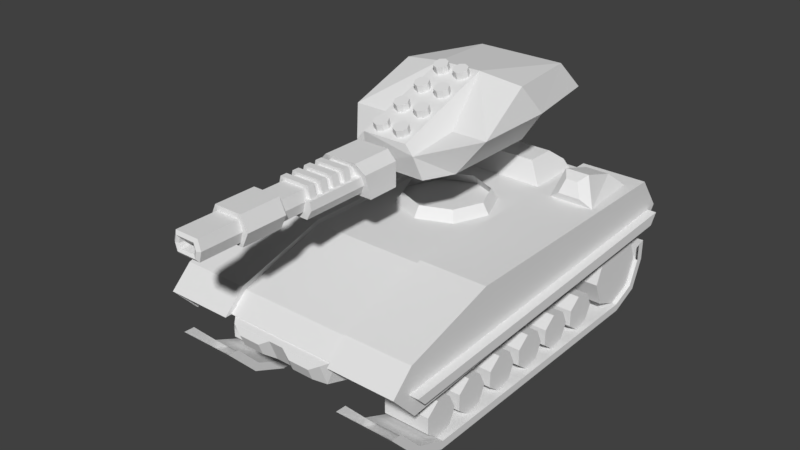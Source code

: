 # Source: tank_scifi.blend  (saved by Blender 2.79.0; exported with 4.5.12 LTS)
import bpy
from mathutils import Matrix  # noqa: F401  (used for matrix-valued properties, if any)

bpy.ops.wm.read_factory_settings(use_empty=True)
scene = bpy.context.scene
scene.name = 'Scene'

# ---- collections
col_collection_1 = bpy.data.collections.new('Collection 1'); scene.collection.children.link(col_collection_1)

# ---- materials (node trees are filled in below, after node groups)
mat_material = bpy.data.materials.new('Material')
mat_material.alpha_threshold = 0.0
mat_material.use_transparent_shadow = False
mat_material.roughness = 0.5

# ---- material node trees

# ---- world
world_world = bpy.data.worlds.new('World'); scene.world = world_world
world_world.color = (0.05088, 0.05088, 0.05088)
world_world.use_sun_shadow = False
world_world.sun_shadow_jitter_overblur = 0.0
world_world.cycles.sampling_method = 'MANUAL'

# ---- meshes
me_cube_003 = bpy.data.meshes.new('Cube.003')
me_cube_003.from_pydata([(-0.8231, -5.849, 1.337), (0.8231, -5.849, 1.337), (-0.8231, -4.045, 0.0), (-0.8231, -4.879, 0.6124), (0.8231, -4.879, 0.6124), (0.8231, -4.045, 0.0), (-0.8231, 5.234, 1.781), (0.8231, 5.234, 1.781), (-0.8231, 5.01, 1.234), (-0.8231, 4.045, 0.0), (-0.8231, 4.714, 0.5204), (0.8231, 4.045, 0.0), (0.8231, 5.01, 1.234), (0.8231, 4.714, 0.5204), (0.8231, -5.533, 1.325), (-0.8231, -5.533, 1.325), (-0.8231, -5.013, 0.4257), (0.8231, -5.013, 0.4257), (-0.8231, -3.998, 0.2247), (0.8231, -3.998, 0.2247), (-0.8231, 5.01, 1.706), (0.8231, 5.01, 1.706), (0.8231, 4.886, 0.3484), (-0.8231, 4.886, 0.3484), (0.8231, 4.0, 0.2247), (-0.8231, 4.0, 0.2247), (0.8231, 5.234, 1.19), (-0.8231, 5.234, 1.19), (-0.7049, 4.983, 1.254), (0.7049, 4.983, 1.254), (-0.7049, 4.688, 0.5418), (0.7049, 4.688, 0.5418), (-0.7049, 3.976, 0.2469), (0.7049, 3.976, 0.2469), (-0.7049, 3.265, 0.5418), (0.7049, 3.265, 0.5418), (-0.7049, 2.97, 1.254), (0.7049, 2.97, 1.254), (-0.7049, 3.265, 1.966), (0.7049, 3.265, 1.966), (-0.7049, 3.976, 2.26), (0.7049, 3.976, 2.26), (-0.7049, 4.688, 1.966), (0.7049, 4.688, 1.966), (0.652, 2.136, 1.261), (-0.652, 2.136, 1.261), (0.652, 1.776, 0.9741), (-0.652, 1.776, 0.9741), (0.652, 1.776, 0.514), (-0.652, 1.776, 0.514), (0.652, 2.136, 0.2272), (-0.652, 2.136, 0.2272), (0.652, 2.584, 0.3296), (-0.652, 2.584, 0.3296), (0.652, 2.784, 0.7441), (-0.652, 2.784, 0.7441), (-0.652, 2.584, 1.159), (0.652, 2.584, 1.159), (0.652, 0.9108, 1.261), (-0.652, 0.9108, 1.261), (0.652, 0.5511, 0.9741), (-0.652, 0.5511, 0.9741), (0.652, 0.5511, 0.514), (-0.652, 0.5511, 0.514), (0.652, 0.9108, 0.2272), (-0.652, 0.9108, 0.2272), (0.652, 1.359, 0.3296), (-0.652, 1.359, 0.3296), (0.652, 1.559, 0.7441), (-0.652, 1.559, 0.7441), (-0.652, 1.359, 1.159), (0.652, 1.359, 1.159), (0.652, -0.3001, 1.261), (-0.652, -0.3001, 1.261), (0.652, -0.6598, 0.9741), (-0.652, -0.6598, 0.9741), (0.652, -0.6598, 0.514), (-0.652, -0.6598, 0.514), (0.652, -0.3001, 0.2272), (-0.652, -0.3001, 0.2272), (0.652, 0.1485, 0.3296), (-0.652, 0.1485, 0.3296), (0.652, 0.3481, 0.7441), (-0.652, 0.3481, 0.7441), (-0.652, 0.1485, 1.159), (0.652, 0.1485, 1.159), (0.652, -1.539, 1.261), (-0.652, -1.539, 1.261), (0.652, -1.898, 0.9741), (-0.652, -1.898, 0.9741), (0.652, -1.898, 0.514), (-0.652, -1.898, 0.514), (0.652, -1.539, 0.2272), (-0.652, -1.539, 0.2272), (0.652, -1.09, 0.3296), (-0.652, -1.09, 0.3296), (0.652, -0.8906, 0.7441), (-0.652, -0.8906, 0.7441), (-0.652, -1.09, 1.159), (0.652, -1.09, 1.159), (0.652, -2.791, 1.261), (-0.652, -2.791, 1.261), (0.652, -3.151, 0.9741), (-0.652, -3.151, 0.9741), (0.652, -3.151, 0.514), (-0.652, -3.151, 0.514), (0.652, -2.791, 0.2272), (-0.652, -2.791, 0.2272), (0.652, -2.343, 0.3296), (-0.652, -2.343, 0.3296), (0.652, -2.143, 0.7441), (-0.652, -2.143, 0.7441), (-0.652, -2.343, 1.159), (0.652, -2.343, 1.159), (0.652, -3.988, 1.275), (-0.652, -3.988, 1.275), (0.652, -4.348, 0.988), (-0.652, -4.348, 0.988), (0.652, -4.348, 0.528), (-0.652, -4.348, 0.528), (0.652, -3.988, 0.2411), (-0.652, -3.988, 0.2411), (0.652, -3.54, 0.3435), (-0.652, -3.54, 0.3435), (0.652, -3.34, 0.758), (-0.652, -3.34, 0.758), (-0.652, -3.54, 1.172), (0.652, -3.54, 1.172)], [], [(1, 0, 16, 17), (2, 5, 17, 16), (24, 25, 18, 19), (6, 7, 26, 27), (11, 9, 23, 22), (22, 23, 27, 26), (3, 18, 2, 16), (19, 4, 17, 5), (4, 14, 1, 17), (15, 3, 16, 0), (8, 10, 13, 12), (25, 24, 13, 10), (4, 19, 18, 3), (13, 24, 11, 22), (25, 10, 23, 9), (12, 13, 22, 26), (10, 8, 27, 23), (18, 25, 9, 2), (24, 19, 5, 11), (8, 20, 6, 27), (21, 12, 26, 7), (28, 29, 31, 30), (30, 31, 33, 32), (32, 33, 35, 34), (34, 35, 37, 36), (36, 37, 39, 38), (38, 39, 41, 40), (40, 41, 43, 42), (42, 43, 29, 28), (39, 37, 35, 33, 31, 29, 43, 41), (51, 50, 48, 49), (53, 52, 50, 51), (55, 54, 52, 53), (49, 48, 46, 47), (47, 46, 44, 45), (51, 49, 47, 45, 56, 55, 53), (45, 44, 57, 56), (56, 57, 54, 55), (48, 50, 52, 54, 57, 44, 46), (32, 34, 36, 38, 40, 42, 28, 30), (65, 64, 62, 63), (67, 66, 64, 65), (69, 68, 66, 67), (63, 62, 60, 61), (61, 60, 58, 59), (65, 63, 61, 59, 70, 69, 67), (59, 58, 71, 70), (70, 71, 68, 69), (62, 64, 66, 68, 71, 58, 60), (79, 78, 76, 77), (81, 80, 78, 79), (83, 82, 80, 81), (77, 76, 74, 75), (75, 74, 72, 73), (79, 77, 75, 73, 84, 83, 81), (73, 72, 85, 84), (84, 85, 82, 83), (76, 78, 80, 82, 85, 72, 74), (93, 92, 90, 91), (95, 94, 92, 93), (97, 96, 94, 95), (91, 90, 88, 89), (89, 88, 86, 87), (93, 91, 89, 87, 98, 97, 95), (87, 86, 99, 98), (98, 99, 96, 97), (90, 92, 94, 96, 99, 86, 88), (107, 106, 104, 105), (109, 108, 106, 107), (111, 110, 108, 109), (105, 104, 102, 103), (103, 102, 100, 101), (107, 105, 103, 101, 112, 111, 109), (101, 100, 113, 112), (112, 113, 110, 111), (104, 106, 108, 110, 113, 100, 102), (121, 120, 118, 119), (123, 122, 120, 121), (125, 124, 122, 123), (119, 118, 116, 117), (117, 116, 114, 115), (121, 119, 117, 115, 126, 125, 123), (115, 114, 127, 126), (126, 127, 124, 125), (118, 120, 122, 124, 127, 114, 116), (2, 9, 11, 5)])
_uv = me_cube_003.uv_layers.new(name='UVMap')
_uv.uv.foreach_set('vector', [0.1489, 0.206, 0.008595, 0.206, 0.008595, 0.1007, 0.1489, 0.1007, 0.008595, 0.01051, 0.1489, 0.01051, 0.1489, 0.1007, 0.008595, 0.1007, 0.6457, 0.476, 0.6457, 0.5661, 0.2079, 0.5661, 0.2079, 0.476, 0.01136, 0.2379, 0.1517, 0.2379, 0.1517, 0.2883, 0.01136, 0.2883, 0.1517, 0.4436, 0.01136, 0.4436, 0.01136, 0.366, 0.1517, 0.366, 0.1517, 0.366, 0.01136, 0.366, 0.01136, 0.2883, 0.1517, 0.2883, 0.7928, 0.3734, 0.7928, 0.4287, 0.7805, 0.4287, 0.7805, 0.3734, 0.7928, 0.4287, 0.7928, 0.3734, 0.7805, 0.3734, 0.7805, 0.4287, 0.7928, 0.3734, 0.7928, 0.3131, 0.7805, 0.3131, 0.7805, 0.3734, 0.7928, 0.3131, 0.7928, 0.3734, 0.7805, 0.3734, 0.7805, 0.3131, 0.7302, 0.5661, 0.6879, 0.5661, 0.6879, 0.476, 0.7302, 0.476, 0.6457, 0.5661, 0.6457, 0.476, 0.6879, 0.476, 0.6879, 0.5661, 0.1552, 0.476, 0.2079, 0.476, 0.2079, 0.5661, 0.1552, 0.5661, 0.7928, 0.9149, 0.7928, 0.8688, 0.7805, 0.8688, 0.7805, 0.9149, 0.7928, 0.8688, 0.7928, 0.9149, 0.7805, 0.9149, 0.7805, 0.8688, 0.7928, 0.9609, 0.7928, 0.9149, 0.7805, 0.9149, 0.7805, 0.9609, 0.7928, 0.9149, 0.7928, 0.9609, 0.7805, 0.9609, 0.7805, 0.9149, 0.7928, 0.4287, 0.7928, 0.8688, 0.7805, 0.8688, 0.7805, 0.4287, 0.7928, 0.8688, 0.7928, 0.4287, 0.7805, 0.4287, 0.7805, 0.8688, 0.7928, 0.9609, 0.7928, 0.99, 0.7805, 0.99, 0.7805, 0.9609, 0.7928, 0.99, 0.7928, 0.9609, 0.7805, 0.9609, 0.7805, 0.99, 0.8787, 0.737, 0.8015, 0.737, 0.8015, 0.6948, 0.8787, 0.6948, 0.8787, 0.6948, 0.8015, 0.6948, 0.8015, 0.6526, 0.8787, 0.6526, 0.8787, 0.99, 0.8015, 0.99, 0.8015, 0.9478, 0.8787, 0.9478, 0.8787, 0.9478, 0.8015, 0.9478, 0.8015, 0.9057, 0.8787, 0.9057, 0.8787, 0.9057, 0.8015, 0.9057, 0.8015, 0.8635, 0.8787, 0.8635, 0.8787, 0.8635, 0.8015, 0.8635, 0.8015, 0.8213, 0.8787, 0.8213, 0.8787, 0.8213, 0.8015, 0.8213, 0.8015, 0.7791, 0.8787, 0.7791, 0.8787, 0.7791, 0.8015, 0.7791, 0.8015, 0.737, 0.8787, 0.737, 0.9602, 0.99, 0.918, 0.99, 0.8882, 0.9602, 0.8882, 0.918, 0.918, 0.8882, 0.9602, 0.8882, 0.99, 0.918, 0.99, 0.9602, 0.6856, 0.1868, 0.6142, 0.1868, 0.6142, 0.1616, 0.6856, 0.1616, 0.6856, 0.03567, 0.6142, 0.03567, 0.6142, 0.01049, 0.6856, 0.01049, 0.6856, 0.06085, 0.6142, 0.06085, 0.6142, 0.03567, 0.6856, 0.03567, 0.6856, 0.1616, 0.6142, 0.1616, 0.6142, 0.1364, 0.6856, 0.1364, 0.6856, 0.1364, 0.6142, 0.1364, 0.6142, 0.1112, 0.6856, 0.1112, 0.9237, 0.8234, 0.9433, 0.8391, 0.9433, 0.8642, 0.9237, 0.8799, 0.8991, 0.8743, 0.8882, 0.8516, 0.8991, 0.829, 0.6856, 0.1112, 0.6142, 0.1112, 0.6142, 0.08603, 0.6856, 0.08603, 0.6856, 0.08603, 0.6142, 0.08603, 0.6142, 0.06085, 0.6856, 0.06085, 0.9433, 0.8391, 0.9237, 0.8234, 0.8991, 0.829, 0.8882, 0.8516, 0.8991, 0.8743, 0.9237, 0.8799, 0.9433, 0.8642, 0.8882, 0.918, 0.8882, 0.9602, 0.918, 0.99, 0.9602, 0.99, 0.99, 0.9602, 0.99, 0.918, 0.9602, 0.8882, 0.918, 0.8882, 0.6856, 0.1868, 0.6142, 0.1868, 0.6142, 0.1616, 0.6856, 0.1616, 0.6856, 0.03567, 0.6142, 0.03567, 0.6142, 0.01049, 0.6856, 0.01049, 0.6856, 0.06085, 0.6142, 0.06085, 0.6142, 0.03567, 0.6856, 0.03567, 0.6856, 0.1616, 0.6142, 0.1616, 0.6142, 0.1364, 0.6856, 0.1364, 0.6856, 0.1364, 0.6142, 0.1364, 0.6142, 0.1112, 0.6856, 0.1112, 0.9237, 0.8234, 0.9433, 0.8391, 0.9433, 0.8642, 0.9237, 0.8799, 0.8991, 0.8743, 0.8882, 0.8516, 0.8991, 0.829, 0.6856, 0.1112, 0.6142, 0.1112, 0.6142, 0.08603, 0.6856, 0.08603, 0.6856, 0.08603, 0.6142, 0.08603, 0.6142, 0.06085, 0.6856, 0.06085, 0.9433, 0.8391, 0.9237, 0.8234, 0.8991, 0.829, 0.8882, 0.8516, 0.8991, 0.8743, 0.9237, 0.8799, 0.9433, 0.8642, 0.6856, 0.1868, 0.6142, 0.1868, 0.6142, 0.1616, 0.6856, 0.1616, 0.6856, 0.03567, 0.6142, 0.03567, 0.6142, 0.01049, 0.6856, 0.01049, 0.6856, 0.06085, 0.6142, 0.06085, 0.6142, 0.03567, 0.6856, 0.03567, 0.6856, 0.1616, 0.6142, 0.1616, 0.6142, 0.1364, 0.6856, 0.1364, 0.6856, 0.1364, 0.6142, 0.1364, 0.6142, 0.1112, 0.6856, 0.1112, 0.9237, 0.8234, 0.9433, 0.8391, 0.9433, 0.8642, 0.9237, 0.8799, 0.8991, 0.8743, 0.8882, 0.8516, 0.8991, 0.829, 0.6856, 0.1112, 0.6142, 0.1112, 0.6142, 0.08603, 0.6856, 0.08603, 0.6856, 0.08603, 0.6142, 0.08603, 0.6142, 0.06085, 0.6856, 0.06085, 0.9433, 0.8391, 0.9237, 0.8234, 0.8991, 0.829, 0.8882, 0.8516, 0.8991, 0.8743, 0.9237, 0.8799, 0.9433, 0.8642, 0.6856, 0.1868, 0.6142, 0.1868, 0.6142, 0.1616, 0.6856, 0.1616, 0.6856, 0.03567, 0.6142, 0.03567, 0.6142, 0.01049, 0.6856, 0.01049, 0.6856, 0.06085, 0.6142, 0.06085, 0.6142, 0.03567, 0.6856, 0.03567, 0.6856, 0.1616, 0.6142, 0.1616, 0.6142, 0.1364, 0.6856, 0.1364, 0.6856, 0.1364, 0.6142, 0.1364, 0.6142, 0.1112, 0.6856, 0.1112, 0.9237, 0.8234, 0.9433, 0.8391, 0.9433, 0.8642, 0.9237, 0.8799, 0.8991, 0.8743, 0.8882, 0.8516, 0.8991, 0.829, 0.6856, 0.1112, 0.6142, 0.1112, 0.6142, 0.08603, 0.6856, 0.08603, 0.6856, 0.08603, 0.6142, 0.08603, 0.6142, 0.06085, 0.6856, 0.06085, 0.9433, 0.8391, 0.9237, 0.8234, 0.8991, 0.829, 0.8882, 0.8516, 0.8991, 0.8743, 0.9237, 0.8799, 0.9433, 0.8642, 0.6856, 0.1868, 0.6142, 0.1868, 0.6142, 0.1616, 0.6856, 0.1616, 0.6856, 0.03567, 0.6142, 0.03567, 0.6142, 0.01049, 0.6856, 0.01049, 0.6856, 0.06085, 0.6142, 0.06085, 0.6142, 0.03567, 0.6856, 0.03567, 0.6856, 0.1616, 0.6142, 0.1616, 0.6142, 0.1364, 0.6856, 0.1364, 0.6856, 0.1364, 0.6142, 0.1364, 0.6142, 0.1112, 0.6856, 0.1112, 0.9237, 0.8234, 0.9433, 0.8391, 0.9433, 0.8642, 0.9237, 0.8799, 0.8991, 0.8743, 0.8882, 0.8516, 0.8991, 0.829, 0.6856, 0.1112, 0.6142, 0.1112, 0.6142, 0.08603, 0.6856, 0.08603, 0.6856, 0.08603, 0.6142, 0.08603, 0.6142, 0.06085, 0.6856, 0.06085, 0.9433, 0.8391, 0.9237, 0.8234, 0.8991, 0.829, 0.8882, 0.8516, 0.8991, 0.8743, 0.9237, 0.8799, 0.9433, 0.8642, 0.6856, 0.1868, 0.6142, 0.1868, 0.6142, 0.1616, 0.6856, 0.1616, 0.6856, 0.03567, 0.6142, 0.03567, 0.6142, 0.01049, 0.6856, 0.01049, 0.6856, 0.06085, 0.6142, 0.06085, 0.6142, 0.03567, 0.6856, 0.03567, 0.6856, 0.1616, 0.6142, 0.1616, 0.6142, 0.1364, 0.6856, 0.1364, 0.6856, 0.1364, 0.6142, 0.1364, 0.6142, 0.1112, 0.6856, 0.1112, 0.9237, 0.8234, 0.9433, 0.8391, 0.9433, 0.8642, 0.9237, 0.8799, 0.8991, 0.8743, 0.8882, 0.8516, 0.8991, 0.829, 0.6856, 0.1112, 0.6142, 0.1112, 0.6142, 0.08603, 0.6856, 0.08603, 0.6856, 0.08603, 0.6142, 0.08603, 0.6142, 0.06085, 0.6856, 0.06085, 0.9433, 0.8391, 0.9237, 0.8234, 0.8991, 0.829, 0.8882, 0.8516, 0.8991, 0.8743, 0.9237, 0.8799, 0.9433, 0.8642, 0.01248, 0.1908, 0.01244, 0.0252, 0.1455, 0.02492, 0.1456, 0.1907])
me_cube_003.materials.append(mat_material)
me_cube_003.use_remesh_preserve_volume = False
me_cube_003.use_remesh_preserve_attributes = False
me_cube_003.use_mirror_vertex_groups = False
me_cube_003.update()
me_cube_002 = bpy.data.meshes.new('Cube.002')
me_cube_002.from_pydata([(-3.433, -5.849, 1.224), (-1.786, -5.849, 1.224), (-3.433, -4.045, -0.1123), (-3.433, -4.88, 0.5001), (-1.786, -4.88, 0.5001), (-1.786, -4.045, -0.1123), (-3.433, 5.234, 1.669), (-1.786, 5.234, 1.669), (-3.433, 5.009, 1.122), (-3.433, 4.044, -0.1123), (-3.433, 4.713, 0.4081), (-1.786, 4.044, -0.1123), (-1.786, 5.009, 1.122), (-1.786, 4.713, 0.4081), (-1.786, -5.534, 1.212), (-3.433, -5.534, 1.212), (-3.433, -5.014, 0.3134), (-1.786, -5.014, 0.3134), (-3.433, -3.998, 0.1123), (-1.786, -3.998, 0.1123), (-3.433, 5.009, 1.594), (-1.786, 5.009, 1.594), (-1.786, 4.885, 0.2361), (-3.433, 4.885, 0.2361), (-1.786, 3.999, 0.1123), (-3.433, 3.999, 0.1123), (-1.786, 5.234, 1.077), (-3.433, 5.234, 1.077), (-3.314, 4.983, 1.141), (-1.905, 4.983, 1.141), (-3.314, 4.688, 0.4294), (-1.905, 4.688, 0.4294), (-3.314, 3.976, 0.1346), (-1.905, 3.976, 0.1346), (-3.314, 3.264, 0.4294), (-1.905, 3.264, 0.4294), (-3.314, 2.969, 1.141), (-1.905, 2.969, 1.141), (-3.314, 3.264, 1.853), (-1.905, 3.264, 1.853), (-3.314, 3.976, 2.148), (-1.905, 3.976, 2.148), (-3.314, 4.688, 1.853), (-1.905, 4.688, 1.853), (-1.958, 2.135, 1.149), (-3.262, 2.135, 1.149), (-1.958, 1.775, 0.8618), (-3.262, 1.775, 0.8618), (-1.958, 1.775, 0.4017), (-3.262, 1.775, 0.4017), (-1.958, 2.135, 0.1149), (-3.262, 2.135, 0.1149), (-1.958, 2.583, 0.2172), (-3.262, 2.583, 0.2172), (-1.958, 2.783, 0.6317), (-3.262, 2.783, 0.6317), (-3.262, 2.583, 1.046), (-1.958, 2.583, 1.046), (-1.958, 0.9101, 1.149), (-3.262, 0.9101, 1.149), (-1.958, 0.5505, 0.8618), (-3.262, 0.5505, 0.8618), (-1.958, 0.5505, 0.4017), (-3.262, 0.5505, 0.4017), (-1.958, 0.9101, 0.1149), (-3.262, 0.9101, 0.1149), (-1.958, 1.359, 0.2172), (-3.262, 1.359, 0.2172), (-1.958, 1.558, 0.6317), (-3.262, 1.558, 0.6317), (-3.262, 1.359, 1.046), (-1.958, 1.359, 1.046), (-1.958, -0.3007, 1.149), (-3.262, -0.3007, 1.149), (-1.958, -0.6604, 0.8618), (-3.262, -0.6604, 0.8618), (-1.958, -0.6604, 0.4017), (-3.262, -0.6604, 0.4017), (-1.958, -0.3007, 0.1149), (-3.262, -0.3007, 0.1149), (-1.958, 0.1478, 0.2172), (-3.262, 0.1478, 0.2172), (-1.958, 0.3474, 0.6317), (-3.262, 0.3474, 0.6317), (-3.262, 0.1478, 1.046), (-1.958, 0.1478, 1.046), (-1.958, -1.539, 1.149), (-3.262, -1.539, 1.149), (-1.958, -1.899, 0.8618), (-3.262, -1.899, 0.8618), (-1.958, -1.899, 0.4017), (-3.262, -1.899, 0.4017), (-1.958, -1.539, 0.1149), (-3.262, -1.539, 0.1149), (-1.958, -1.091, 0.2172), (-3.262, -1.091, 0.2172), (-1.958, -0.8912, 0.6317), (-3.262, -0.8912, 0.6317), (-3.262, -1.091, 1.046), (-1.958, -1.091, 1.046), (-1.958, -2.792, 1.149), (-3.262, -2.792, 1.149), (-1.958, -3.152, 0.8618), (-3.262, -3.152, 0.8618), (-1.958, -3.152, 0.4017), (-3.262, -3.152, 0.4017), (-1.958, -2.792, 0.1149), (-3.262, -2.792, 0.1149), (-1.958, -2.343, 0.2172), (-3.262, -2.343, 0.2172), (-1.958, -2.144, 0.6317), (-3.262, -2.144, 0.6317), (-3.262, -2.343, 1.046), (-1.958, -2.343, 1.046), (-1.958, -3.989, 1.163), (-3.262, -3.989, 1.163), (-1.958, -4.349, 0.8757), (-3.262, -4.349, 0.8757), (-1.958, -4.349, 0.4156), (-3.262, -4.349, 0.4156), (-1.958, -3.989, 0.1288), (-3.262, -3.989, 0.1288), (-1.958, -3.54, 0.2311), (-3.262, -3.54, 0.2311), (-1.958, -3.341, 0.6457), (-3.262, -3.341, 0.6457), (-3.262, -3.54, 1.06), (-1.958, -3.54, 1.06)], [], [(1, 0, 16, 17), (2, 5, 17, 16), (24, 25, 18, 19), (6, 7, 26, 27), (11, 9, 23, 22), (22, 23, 27, 26), (3, 18, 2, 16), (19, 4, 17, 5), (4, 14, 1, 17), (15, 3, 16, 0), (8, 10, 13, 12), (25, 24, 13, 10), (4, 19, 18, 3), (13, 24, 11, 22), (25, 10, 23, 9), (12, 13, 22, 26), (10, 8, 27, 23), (18, 25, 9, 2), (24, 19, 5, 11), (8, 20, 6, 27), (21, 12, 26, 7), (28, 29, 31, 30), (30, 31, 33, 32), (32, 33, 35, 34), (34, 35, 37, 36), (36, 37, 39, 38), (38, 39, 41, 40), (40, 41, 43, 42), (42, 43, 29, 28), (39, 37, 35, 33, 31, 29, 43, 41), (51, 50, 48, 49), (53, 52, 50, 51), (55, 54, 52, 53), (49, 48, 46, 47), (47, 46, 44, 45), (51, 49, 47, 45, 56, 55, 53), (45, 44, 57, 56), (56, 57, 54, 55), (48, 50, 52, 54, 57, 44, 46), (32, 34, 36, 38, 40, 42, 28, 30), (65, 64, 62, 63), (67, 66, 64, 65), (69, 68, 66, 67), (63, 62, 60, 61), (61, 60, 58, 59), (65, 63, 61, 59, 70, 69, 67), (59, 58, 71, 70), (70, 71, 68, 69), (62, 64, 66, 68, 71, 58, 60), (79, 78, 76, 77), (81, 80, 78, 79), (83, 82, 80, 81), (77, 76, 74, 75), (75, 74, 72, 73), (79, 77, 75, 73, 84, 83, 81), (73, 72, 85, 84), (84, 85, 82, 83), (76, 78, 80, 82, 85, 72, 74), (93, 92, 90, 91), (95, 94, 92, 93), (97, 96, 94, 95), (91, 90, 88, 89), (89, 88, 86, 87), (93, 91, 89, 87, 98, 97, 95), (87, 86, 99, 98), (98, 99, 96, 97), (90, 92, 94, 96, 99, 86, 88), (107, 106, 104, 105), (109, 108, 106, 107), (111, 110, 108, 109), (105, 104, 102, 103), (103, 102, 100, 101), (107, 105, 103, 101, 112, 111, 109), (101, 100, 113, 112), (112, 113, 110, 111), (104, 106, 108, 110, 113, 100, 102), (121, 120, 118, 119), (123, 122, 120, 121), (125, 124, 122, 123), (119, 118, 116, 117), (117, 116, 114, 115), (121, 119, 117, 115, 126, 125, 123), (115, 114, 127, 126), (126, 127, 124, 125), (118, 120, 122, 124, 127, 114, 116)])
_uv = me_cube_002.uv_layers.new(name='UVMap')
_uv.uv.foreach_set('vector', [0.1489, 0.206, 0.008595, 0.206, 0.008595, 0.1007, 0.1489, 0.1007, 0.008595, 0.01051, 0.1489, 0.01051, 0.1489, 0.1007, 0.008595, 0.1007, 0.6457, 0.476, 0.6457, 0.5661, 0.2079, 0.5661, 0.2079, 0.476, 0.01136, 0.2379, 0.1517, 0.2379, 0.1517, 0.2883, 0.01136, 0.2883, 0.1517, 0.4436, 0.01136, 0.4436, 0.01136, 0.366, 0.1517, 0.366, 0.1517, 0.366, 0.01136, 0.366, 0.01136, 0.2883, 0.1517, 0.2883, 0.7928, 0.3734, 0.7928, 0.4287, 0.7805, 0.4287, 0.7805, 0.3734, 0.7928, 0.4287, 0.7928, 0.3734, 0.7805, 0.3734, 0.7805, 0.4287, 0.7928, 0.3734, 0.7928, 0.3131, 0.7805, 0.3131, 0.7805, 0.3734, 0.7928, 0.3131, 0.7928, 0.3734, 0.7805, 0.3734, 0.7805, 0.3131, 0.7302, 0.5661, 0.6879, 0.5661, 0.6879, 0.476, 0.7302, 0.476, 0.6457, 0.5661, 0.6457, 0.476, 0.6879, 0.476, 0.6879, 0.5661, 0.1552, 0.476, 0.2079, 0.476, 0.2079, 0.5661, 0.1552, 0.5661, 0.7928, 0.9149, 0.7928, 0.8688, 0.7805, 0.8688, 0.7805, 0.9149, 0.7928, 0.8688, 0.7928, 0.9149, 0.7805, 0.9149, 0.7805, 0.8688, 0.7928, 0.9609, 0.7928, 0.9149, 0.7805, 0.9149, 0.7805, 0.9609, 0.7928, 0.9149, 0.7928, 0.9609, 0.7805, 0.9609, 0.7805, 0.9149, 0.7928, 0.4287, 0.7928, 0.8688, 0.7805, 0.8688, 0.7805, 0.4287, 0.7928, 0.8688, 0.7928, 0.4287, 0.7805, 0.4287, 0.7805, 0.8688, 0.7928, 0.9609, 0.7928, 0.99, 0.7805, 0.99, 0.7805, 0.9609, 0.7928, 0.99, 0.7928, 0.9609, 0.7805, 0.9609, 0.7805, 0.99, 0.8787, 0.737, 0.8015, 0.737, 0.8015, 0.6948, 0.8787, 0.6948, 0.8787, 0.6948, 0.8015, 0.6948, 0.8015, 0.6526, 0.8787, 0.6526, 0.8787, 0.99, 0.8015, 0.99, 0.8015, 0.9478, 0.8787, 0.9478, 0.8787, 0.9478, 0.8015, 0.9478, 0.8015, 0.9057, 0.8787, 0.9057, 0.8787, 0.9057, 0.8015, 0.9057, 0.8015, 0.8635, 0.8787, 0.8635, 0.8787, 0.8635, 0.8015, 0.8635, 0.8015, 0.8213, 0.8787, 0.8213, 0.8787, 0.8213, 0.8015, 0.8213, 0.8015, 0.7791, 0.8787, 0.7791, 0.8787, 0.7791, 0.8015, 0.7791, 0.8015, 0.737, 0.8787, 0.737, 0.9602, 0.99, 0.918, 0.99, 0.8882, 0.9602, 0.8882, 0.918, 0.918, 0.8882, 0.9602, 0.8882, 0.99, 0.918, 0.99, 0.9602, 0.6856, 0.1868, 0.6142, 0.1868, 0.6142, 0.1616, 0.6856, 0.1616, 0.6856, 0.03567, 0.6142, 0.03567, 0.6142, 0.01049, 0.6856, 0.01049, 0.6856, 0.06085, 0.6142, 0.06085, 0.6142, 0.03567, 0.6856, 0.03567, 0.6856, 0.1616, 0.6142, 0.1616, 0.6142, 0.1364, 0.6856, 0.1364, 0.6856, 0.1364, 0.6142, 0.1364, 0.6142, 0.1112, 0.6856, 0.1112, 0.9237, 0.8234, 0.9433, 0.8391, 0.9433, 0.8642, 0.9237, 0.8799, 0.8991, 0.8743, 0.8882, 0.8516, 0.8991, 0.829, 0.6856, 0.1112, 0.6142, 0.1112, 0.6142, 0.08603, 0.6856, 0.08603, 0.6856, 0.08603, 0.6142, 0.08603, 0.6142, 0.06085, 0.6856, 0.06085, 0.9433, 0.8391, 0.9237, 0.8234, 0.8991, 0.829, 0.8882, 0.8516, 0.8991, 0.8743, 0.9237, 0.8799, 0.9433, 0.8642, 0.8882, 0.918, 0.8882, 0.9602, 0.918, 0.99, 0.9602, 0.99, 0.99, 0.9602, 0.99, 0.918, 0.9602, 0.8882, 0.918, 0.8882, 0.6856, 0.1868, 0.6142, 0.1868, 0.6142, 0.1616, 0.6856, 0.1616, 0.6856, 0.03567, 0.6142, 0.03567, 0.6142, 0.01049, 0.6856, 0.01049, 0.6856, 0.06085, 0.6142, 0.06085, 0.6142, 0.03567, 0.6856, 0.03567, 0.6856, 0.1616, 0.6142, 0.1616, 0.6142, 0.1364, 0.6856, 0.1364, 0.6856, 0.1364, 0.6142, 0.1364, 0.6142, 0.1112, 0.6856, 0.1112, 0.9237, 0.8234, 0.9433, 0.8391, 0.9433, 0.8642, 0.9237, 0.8799, 0.8991, 0.8743, 0.8882, 0.8516, 0.8991, 0.829, 0.6856, 0.1112, 0.6142, 0.1112, 0.6142, 0.08603, 0.6856, 0.08603, 0.6856, 0.08603, 0.6142, 0.08603, 0.6142, 0.06085, 0.6856, 0.06085, 0.9433, 0.8391, 0.9237, 0.8234, 0.8991, 0.829, 0.8882, 0.8516, 0.8991, 0.8743, 0.9237, 0.8799, 0.9433, 0.8642, 0.6856, 0.1868, 0.6142, 0.1868, 0.6142, 0.1616, 0.6856, 0.1616, 0.6856, 0.03567, 0.6142, 0.03567, 0.6142, 0.01049, 0.6856, 0.01049, 0.6856, 0.06085, 0.6142, 0.06085, 0.6142, 0.03567, 0.6856, 0.03567, 0.6856, 0.1616, 0.6142, 0.1616, 0.6142, 0.1364, 0.6856, 0.1364, 0.6856, 0.1364, 0.6142, 0.1364, 0.6142, 0.1112, 0.6856, 0.1112, 0.9237, 0.8234, 0.9433, 0.8391, 0.9433, 0.8642, 0.9237, 0.8799, 0.8991, 0.8743, 0.8882, 0.8516, 0.8991, 0.829, 0.6856, 0.1112, 0.6142, 0.1112, 0.6142, 0.08603, 0.6856, 0.08603, 0.6856, 0.08603, 0.6142, 0.08603, 0.6142, 0.06085, 0.6856, 0.06085, 0.9433, 0.8391, 0.9237, 0.8234, 0.8991, 0.829, 0.8882, 0.8516, 0.8991, 0.8743, 0.9237, 0.8799, 0.9433, 0.8642, 0.6856, 0.1868, 0.6142, 0.1868, 0.6142, 0.1616, 0.6856, 0.1616, 0.6856, 0.03567, 0.6142, 0.03567, 0.6142, 0.01049, 0.6856, 0.01049, 0.6856, 0.06085, 0.6142, 0.06085, 0.6142, 0.03567, 0.6856, 0.03567, 0.6856, 0.1616, 0.6142, 0.1616, 0.6142, 0.1364, 0.6856, 0.1364, 0.6856, 0.1364, 0.6142, 0.1364, 0.6142, 0.1112, 0.6856, 0.1112, 0.9237, 0.8234, 0.9433, 0.8391, 0.9433, 0.8642, 0.9237, 0.8799, 0.8991, 0.8743, 0.8882, 0.8516, 0.8991, 0.829, 0.6856, 0.1112, 0.6142, 0.1112, 0.6142, 0.08603, 0.6856, 0.08603, 0.6856, 0.08603, 0.6142, 0.08603, 0.6142, 0.06085, 0.6856, 0.06085, 0.9433, 0.8391, 0.9237, 0.8234, 0.8991, 0.829, 0.8882, 0.8516, 0.8991, 0.8743, 0.9237, 0.8799, 0.9433, 0.8642, 0.6856, 0.1868, 0.6142, 0.1868, 0.6142, 0.1616, 0.6856, 0.1616, 0.6856, 0.03567, 0.6142, 0.03567, 0.6142, 0.01049, 0.6856, 0.01049, 0.6856, 0.06085, 0.6142, 0.06085, 0.6142, 0.03567, 0.6856, 0.03567, 0.6856, 0.1616, 0.6142, 0.1616, 0.6142, 0.1364, 0.6856, 0.1364, 0.6856, 0.1364, 0.6142, 0.1364, 0.6142, 0.1112, 0.6856, 0.1112, 0.9237, 0.8234, 0.9433, 0.8391, 0.9433, 0.8642, 0.9237, 0.8799, 0.8991, 0.8743, 0.8882, 0.8516, 0.8991, 0.829, 0.6856, 0.1112, 0.6142, 0.1112, 0.6142, 0.08603, 0.6856, 0.08603, 0.6856, 0.08603, 0.6142, 0.08603, 0.6142, 0.06085, 0.6856, 0.06085, 0.9433, 0.8391, 0.9237, 0.8234, 0.8991, 0.829, 0.8882, 0.8516, 0.8991, 0.8743, 0.9237, 0.8799, 0.9433, 0.8642, 0.6856, 0.1868, 0.6142, 0.1868, 0.6142, 0.1616, 0.6856, 0.1616, 0.6856, 0.03567, 0.6142, 0.03567, 0.6142, 0.01049, 0.6856, 0.01049, 0.6856, 0.06085, 0.6142, 0.06085, 0.6142, 0.03567, 0.6856, 0.03567, 0.6856, 0.1616, 0.6142, 0.1616, 0.6142, 0.1364, 0.6856, 0.1364, 0.6856, 0.1364, 0.6142, 0.1364, 0.6142, 0.1112, 0.6856, 0.1112, 0.9237, 0.8234, 0.9433, 0.8391, 0.9433, 0.8642, 0.9237, 0.8799, 0.8991, 0.8743, 0.8882, 0.8516, 0.8991, 0.829, 0.6856, 0.1112, 0.6142, 0.1112, 0.6142, 0.08603, 0.6856, 0.08603, 0.6856, 0.08603, 0.6142, 0.08603, 0.6142, 0.06085, 0.6856, 0.06085, 0.9433, 0.8391, 0.9237, 0.8234, 0.8991, 0.829, 0.8882, 0.8516, 0.8991, 0.8743, 0.9237, 0.8799, 0.9433, 0.8642])
me_cube_002.materials.append(mat_material)
me_cube_002.use_remesh_preserve_volume = False
me_cube_002.use_remesh_preserve_attributes = False
me_cube_002.use_mirror_vertex_groups = False
me_cube_002.update()
me_cube_001 = bpy.data.meshes.new('Cube.001')
me_cube_001.from_pydata([(-0.3342, -0.7403, -0.2622), (-0.3342, -0.7403, 0.2764), (0.3342, -0.7403, -0.2622), (0.3342, -0.7403, 0.2764), (-0.4088, -0.7403, 0.007099), (0.4088, -0.7403, 0.007099), (-0.4088, -5.724, 0.007099), (-0.3342, -5.724, 0.2764), (0.4088, -5.724, 0.007099), (0.3342, -5.724, -0.2622), (0.3342, -5.724, 0.2764), (-0.3342, -5.724, -0.2622), (4.005e-08, -4.077, 0.007099), (-0.2057, -5.74, -0.1164), (-0.2687, -5.784, -0.1849), (-0.2057, -5.74, 0.1306), (-0.2687, -5.784, 0.1991), (0.2057, -5.74, -0.1164), (0.2687, -5.784, -0.1849), (0.2057, -5.74, 0.1306), (0.2687, -5.784, 0.1991), (-0.3219, -5.784, 0.007099), (-0.2399, -5.74, 0.007099), (0.3219, -5.784, 0.007099), (0.2399, -5.74, 0.007099), (-0.3865, -4.601, -0.3616), (-0.3865, -4.601, 0.4115), (-0.3865, -3.481, -0.3616), (-0.3865, -3.481, 0.4115), (0.3865, -4.601, -0.3616), (0.3865, -4.601, 0.4115), (0.3865, -3.481, -0.3616), (0.3865, -3.481, 0.4115), (-0.5714, -4.601, 0.02491), (-0.5714, -3.481, 0.02491), (0.5714, -3.481, 0.02491), (0.5714, -4.601, 0.02491), (0.5584, -0.8765, 0.05801), (0.4487, -0.8765, -0.418), (0.5584, -2.74, 0.05801), (0.4487, -2.74, -0.418), (-0.5584, -0.8765, 0.05801), (-0.4487, -0.8765, -0.418), (-0.5584, -2.74, 0.05801), (-0.4487, -2.74, -0.418), (0.5824, -2.74, -0.1749), (0.5824, -0.8765, -0.1749), (-0.5824, -0.8765, -0.1749), (-0.5824, -2.74, -0.1749), (-0.5046, -1.903, 0.04845), (-0.4194, -1.903, 0.3692), (-0.5046, -1.714, 0.04845), (-0.4194, -1.714, 0.3692), (0.5046, -1.903, 0.04845), (0.4194, -1.903, 0.3692), (0.5046, -1.714, 0.04845), (0.4194, -1.714, 0.3692), (-0.7048, -0.8997, -0.5302), (-0.7048, -2.384e-07, -0.5302), (0.7048, -0.8997, -0.5302), (0.7048, -2.384e-07, -0.5302), (-0.4582, -1.154, 0.3884), (-0.7048, -1.086, 0.1418), (-0.7048, -2.384e-07, 0.1418), (-0.4582, -2.384e-07, 0.3884), (0.7048, -1.086, 0.1418), (0.4582, -1.154, 0.3884), (0.4582, -2.384e-07, 0.3884), (0.7048, -2.384e-07, 0.1418), (-0.5046, -2.65, 0.04845), (-0.4194, -2.65, 0.3692), (-0.5046, -2.462, 0.04845), (-0.4194, -2.462, 0.3692), (0.5046, -2.65, 0.04845), (0.4194, -2.65, 0.3692), (0.5046, -2.462, 0.04845), (0.4194, -2.462, 0.3692), (-0.5046, -2.272, 0.04845), (-0.4194, -2.272, 0.3692), (-0.5046, -2.083, 0.04845), (-0.4194, -2.083, 0.3692), (0.5046, -2.272, 0.04845), (0.4194, -2.272, 0.3692), (0.5046, -2.083, 0.04845), (0.4194, -2.083, 0.3692), (-0.5046, -1.525, 0.04845), (-0.4194, -1.525, 0.3692), (-0.5046, -1.336, 0.04845), (-0.4194, -1.336, 0.3692), (0.5046, -1.525, 0.04845), (0.4194, -1.525, 0.3692), (0.5046, -1.336, 0.04845), (0.4194, -1.336, 0.3692)], [], [(6, 4, 0, 11), (5, 8, 9, 2), (14, 21, 6, 11), (10, 3, 1, 7), (3, 10, 8, 5), (7, 1, 4, 6), (19, 15, 12), (20, 23, 8, 10), (21, 16, 7, 6), (22, 13, 12), (18, 14, 11, 9), (24, 19, 12), (23, 18, 9, 8), (15, 22, 12), (17, 24, 12), (16, 20, 10, 7), (22, 15, 16, 21), (24, 17, 18, 23), (20, 16, 15, 19), (14, 18, 17, 13), (13, 22, 21, 14), (19, 24, 23, 20), (13, 17, 12), (33, 34, 27, 25), (35, 36, 29, 31), (28, 32, 35, 31, 27, 34), (30, 32, 28, 26), (32, 30, 36, 35), (26, 28, 34, 33), (45, 48, 44, 40), (46, 45, 40, 38), (39, 37, 41, 43), (48, 47, 42, 44), (43, 41, 47, 48), (37, 39, 45, 46), (39, 43, 48, 45), (50, 52, 51, 49), (52, 56, 55, 51), (56, 54, 53, 55), (54, 50, 49, 53), (54, 56, 52, 50), (66, 67, 64, 61), (62, 63, 58, 57), (68, 65, 59, 60), (61, 64, 63, 62), (67, 66, 65, 68), (65, 66, 61, 62, 57, 59), (70, 72, 71, 69), (72, 76, 75, 71), (76, 74, 73, 75), (74, 70, 69, 73), (74, 76, 72, 70), (78, 80, 79, 77), (80, 84, 83, 79), (84, 82, 81, 83), (82, 78, 77, 81), (82, 84, 80, 78), (86, 88, 87, 85), (88, 92, 91, 87), (92, 90, 89, 91), (90, 86, 85, 89), (90, 92, 88, 86), (30, 26, 33, 25, 29, 36)])
_uv = me_cube_001.uv_layers.new(name='UVMap')
_uv.uv.foreach_set('vector', [0.1845, 0.0127, 0.1845, 0.433, 0.1609, 0.433, 0.1609, 0.0127, 0.288, 0.433, 0.288, 0.0127, 0.3115, 0.0127, 0.3115, 0.433, 0.8324, 0.4191, 0.823, 0.4512, 0.8039, 0.4514, 0.8193, 0.4031, 0.2644, 0.0127, 0.2644, 0.433, 0.208, 0.433, 0.208, 0.0127, 0.2644, 0.433, 0.2644, 0.0127, 0.288, 0.0127, 0.288, 0.433, 0.208, 0.0127, 0.208, 0.433, 0.1845, 0.433, 0.1845, 0.0127, 0.9833, 0.2897, 0.9941, 0.3286, 0.8306, 0.353, 0.9188, 0.4834, 0.9282, 0.4513, 0.9474, 0.4511, 0.9318, 0.4994, 0.823, 0.4512, 0.8329, 0.4831, 0.8201, 0.4995, 0.8039, 0.4514, 0.9955, 0.3412, 0.9959, 0.3538, 0.8306, 0.353, 0.9183, 0.4192, 0.8324, 0.4191, 0.8193, 0.4031, 0.9312, 0.4028, 0.9872, 0.406, 0.9827, 0.4178, 0.8306, 0.353, 0.9282, 0.4513, 0.9183, 0.4192, 0.9312, 0.4028, 0.9474, 0.4511, 0.9941, 0.3286, 0.9955, 0.3412, 0.8306, 0.353, 0.9908, 0.3939, 0.9872, 0.406, 0.8306, 0.353, 0.8329, 0.4831, 0.9188, 0.4834, 0.9318, 0.4994, 0.8201, 0.4995, 0.8383, 0.4511, 0.8439, 0.4702, 0.8329, 0.4831, 0.823, 0.4512, 0.9128, 0.4514, 0.9073, 0.4322, 0.9183, 0.4192, 0.9282, 0.4513, 0.9188, 0.4834, 0.8329, 0.4831, 0.8439, 0.4702, 0.9076, 0.4706, 0.8324, 0.4191, 0.9183, 0.4192, 0.9073, 0.4322, 0.8436, 0.4319, 0.8436, 0.4319, 0.8383, 0.4511, 0.823, 0.4512, 0.8324, 0.4191, 0.9076, 0.4706, 0.9128, 0.4514, 0.9282, 0.4513, 0.9188, 0.4834, 0.9959, 0.3538, 0.9908, 0.3939, 0.8306, 0.353, 0.9375, 0.157, 0.9375, 0.09043, 0.9629, 0.09044, 0.9629, 0.157, 0.8407, 0.0904, 0.8406, 0.157, 0.8152, 0.157, 0.8152, 0.09039, 0.9108, 0.5944, 0.9108, 0.5553, 0.9304, 0.546, 0.95, 0.5553, 0.9499, 0.5944, 0.9304, 0.6038, 0.8661, 0.157, 0.8661, 0.09041, 0.912, 0.09043, 0.912, 0.157, 0.8661, 0.09041, 0.8661, 0.157, 0.8406, 0.157, 0.8407, 0.0904, 0.912, 0.157, 0.912, 0.09043, 0.9375, 0.09043, 0.9375, 0.157, 0.6639, 0.5749, 0.6639, 0.6334, 0.6517, 0.6267, 0.6517, 0.5816, 0.1237, 0.5591, 0.1237, 0.4571, 0.1388, 0.4571, 0.1388, 0.5591, 0.1108, 0.4571, 0.1108, 0.5591, 0.04971, 0.5591, 0.04971, 0.4571, 0.03689, 0.4571, 0.03689, 0.5591, 0.02171, 0.5591, 0.02171, 0.4571, 0.04971, 0.4571, 0.04971, 0.5591, 0.03689, 0.5591, 0.03689, 0.4571, 0.1108, 0.5591, 0.1108, 0.4571, 0.1237, 0.4571, 0.1237, 0.5591, 0.6756, 0.5761, 0.6756, 0.6322, 0.6639, 0.6334, 0.6639, 0.5749, 0.02817, 0.6682, 0.02817, 0.6785, 0.01, 0.6785, 0.01, 0.6682, 0.7678, 0.4879, 0.7678, 0.5509, 0.7437, 0.5573, 0.7437, 0.4815, 0.07407, 0.6785, 0.07407, 0.6682, 0.09224, 0.6682, 0.09224, 0.6785, 0.7678, 0.4879, 0.7678, 0.5509, 0.7437, 0.5573, 0.7437, 0.4815, 0.07407, 0.6682, 0.07407, 0.6785, 0.02817, 0.6785, 0.02817, 0.6682, 0.757, 0.1309, 0.6938, 0.1309, 0.6938, 0.08073, 0.757, 0.08073, 0.7532, 0.06164, 0.6938, 0.06164, 0.6938, 0.02486, 0.7431, 0.02486, 0.6938, 0.15, 0.7532, 0.15, 0.7431, 0.1868, 0.6938, 0.1868, 0.757, 0.08073, 0.6938, 0.08073, 0.6938, 0.06164, 0.7532, 0.06164, 0.6938, 0.1309, 0.757, 0.1309, 0.7532, 0.15, 0.6938, 0.15, 0.9297, 0.6526, 0.9437, 0.6661, 0.9437, 0.7163, 0.9297, 0.7297, 0.8915, 0.7297, 0.8916, 0.6526, 0.02817, 0.6682, 0.02817, 0.6785, 0.01, 0.6785, 0.01, 0.6682, 0.7678, 0.4879, 0.7678, 0.5509, 0.7437, 0.5573, 0.7437, 0.4815, 0.07407, 0.6785, 0.07407, 0.6682, 0.09224, 0.6682, 0.09224, 0.6785, 0.7678, 0.4879, 0.7678, 0.5509, 0.7437, 0.5573, 0.7437, 0.4815, 0.07407, 0.6682, 0.07407, 0.6785, 0.02817, 0.6785, 0.02817, 0.6682, 0.02817, 0.6682, 0.02817, 0.6785, 0.01, 0.6785, 0.01, 0.6682, 0.7678, 0.4879, 0.7678, 0.5509, 0.7437, 0.5573, 0.7437, 0.4815, 0.07407, 0.6785, 0.07407, 0.6682, 0.09224, 0.6682, 0.09224, 0.6785, 0.7678, 0.4879, 0.7678, 0.5509, 0.7437, 0.5573, 0.7437, 0.4815, 0.07407, 0.6682, 0.07407, 0.6785, 0.02817, 0.6785, 0.02817, 0.6682, 0.02817, 0.6682, 0.02817, 0.6785, 0.01, 0.6785, 0.01, 0.6682, 0.7678, 0.4879, 0.7678, 0.5509, 0.7437, 0.5573, 0.7437, 0.4815, 0.07407, 0.6785, 0.07407, 0.6682, 0.09224, 0.6682, 0.09224, 0.6785, 0.7678, 0.4879, 0.7678, 0.5509, 0.7437, 0.5573, 0.7437, 0.4815, 0.07407, 0.6682, 0.07407, 0.6785, 0.02817, 0.6785, 0.02817, 0.6682, 0.9108, 0.5944, 0.9108, 0.5553, 0.9304, 0.546, 0.95, 0.5553, 0.9499, 0.5944, 0.9304, 0.6038])
me_cube_001.materials.append(mat_material)
me_cube_001.use_remesh_preserve_volume = False
me_cube_001.use_remesh_preserve_attributes = False
me_cube_001.use_mirror_vertex_groups = False
me_cube_001.update()
me_cube_000 = bpy.data.meshes.new('Cube.000')
me_cube_000.from_pydata([(1.294, -0.6799, 0.0), (2.032, -0.4906, 0.9845), (1.294, 2.167, 0.0), (2.032, 1.892, 0.9845), (1.499, 4.509, 0.8548), (1.128, 3.124, 0.6267), (0.8754, -1.819, 0.7235), (0.9132, -1.487, 0.0), (1.032, -0.4906, 0.9845), (0.6522, -1.819, 0.9845), (0.6203, 1.113, 2.008), (1.8, 1.277, 1.82), (1.284, 3.871, 1.631), (-1.294, -0.6799, 0.0), (-2.032, -0.4906, 0.9845), (-1.294, 2.167, 0.0), (-2.032, 1.892, 0.9845), (-1.499, 4.509, 0.8548), (-1.128, 3.124, 0.6267), (-0.8754, -1.819, 0.7235), (-0.9132, -1.487, 0.0), (-1.032, -0.4906, 0.9845), (-0.6522, -1.819, 0.9845), (-0.6203, 1.113, 2.008), (-1.8, 1.277, 1.82), (-1.284, 3.871, 1.631), (-0.3107, 1.009, 1.956), (-0.3107, 0.9341, 2.169), (-0.4563, 0.9522, 1.936), (-0.4563, 0.8773, 2.149), (-0.5166, 0.8149, 1.888), (-0.5166, 0.7399, 2.1), (-0.4563, 0.6776, 1.839), (-0.4563, 0.6026, 2.052), (-0.3107, 0.6207, 1.819), (-0.3107, 0.5458, 2.032), (-0.1651, 0.6776, 1.839), (-0.1651, 0.6026, 2.052), (-0.1048, 0.8149, 1.888), (-0.1048, 0.7399, 2.1), (-0.1651, 0.9522, 1.936), (-0.1651, 0.8773, 2.149), (-0.3107, -1.31, 1.14), (-0.3107, -1.385, 1.353), (-0.4563, -1.367, 1.12), (-0.4563, -1.442, 1.333), (-0.5166, -1.504, 1.071), (-0.5166, -1.579, 1.284), (-0.4563, -1.641, 1.023), (-0.4563, -1.716, 1.236), (-0.3107, -1.698, 1.003), (-0.3107, -1.773, 1.216), (-0.1651, -1.641, 1.023), (-0.1651, -1.716, 1.236), (-0.1048, -1.504, 1.071), (-0.1048, -1.579, 1.284), (-0.1651, -1.367, 1.12), (-0.1651, -1.442, 1.333), (-0.3107, -0.5448, 1.409), (-0.3107, -0.6197, 1.622), (-0.4563, -0.6016, 1.389), (-0.4563, -0.6766, 1.602), (-0.5165, -0.739, 1.341), (-0.5165, -0.8139, 1.554), (-0.4563, -0.8763, 1.292), (-0.4563, -0.9512, 1.505), (-0.3107, -0.9331, 1.272), (-0.3107, -1.008, 1.485), (-0.1651, -0.8763, 1.292), (-0.1651, -0.9512, 1.505), (-0.1048, -0.739, 1.341), (-0.1048, -0.8139, 1.554), (-0.1651, -0.6016, 1.389), (-0.1651, -0.6766, 1.602), (-0.3107, 0.2403, 1.685), (-0.3107, 0.1653, 1.898), (-0.4562, 0.1834, 1.665), (-0.4562, 0.1085, 1.878), (-0.5165, 0.04608, 1.617), (-0.5165, -0.02885, 1.83), (-0.4562, -0.09123, 1.569), (-0.4562, -0.1662, 1.782), (-0.3107, -0.1481, 1.549), (-0.3107, -0.223, 1.762), (-0.1651, -0.09123, 1.569), (-0.1651, -0.1662, 1.782), (-0.1048, 0.04608, 1.617), (-0.1048, -0.02885, 1.83), (-0.1651, 0.1834, 1.665), (-0.1651, 0.1085, 1.878), (0.3078, 1.009, 1.956), (0.3078, 0.9341, 2.169), (0.1622, 0.9522, 1.936), (0.1622, 0.8773, 2.149), (0.1019, 0.8149, 1.888), (0.1019, 0.7399, 2.1), (0.1622, 0.6776, 1.839), (0.1622, 0.6026, 2.052), (0.3078, 0.6207, 1.819), (0.3078, 0.5458, 2.032), (0.4533, 0.6776, 1.839), (0.4533, 0.6026, 2.052), (0.5136, 0.8149, 1.888), (0.5136, 0.7399, 2.1), (0.4533, 0.9522, 1.936), (0.4533, 0.8773, 2.149), (0.3078, -1.31, 1.14), (0.3078, -1.385, 1.353), (0.1622, -1.367, 1.12), (0.1622, -1.442, 1.333), (0.1019, -1.504, 1.071), (0.1019, -1.579, 1.284), (0.1622, -1.641, 1.023), (0.1622, -1.716, 1.236), (0.3078, -1.698, 1.003), (0.3078, -1.773, 1.216), (0.4534, -1.641, 1.023), (0.4534, -1.716, 1.236), (0.5137, -1.504, 1.071), (0.5137, -1.579, 1.284), (0.4534, -1.367, 1.12), (0.4534, -1.442, 1.333), (0.3078, -0.5448, 1.409), (0.3078, -0.6197, 1.622), (0.1622, -0.6016, 1.389), (0.1622, -0.6766, 1.602), (0.1019, -0.739, 1.341), (0.1019, -0.8139, 1.554), (0.1622, -0.8763, 1.292), (0.1622, -0.9512, 1.505), (0.3078, -0.9331, 1.272), (0.3078, -1.008, 1.485), (0.4534, -0.8763, 1.292), (0.4534, -0.9512, 1.505), (0.5137, -0.739, 1.341), (0.5137, -0.8139, 1.554), (0.4534, -0.6016, 1.389), (0.4534, -0.6766, 1.602), (0.3078, 0.2403, 1.685), (0.3078, 0.1653, 1.898), (0.1622, 0.1834, 1.665), (0.1622, 0.1085, 1.878), (0.1019, 0.04608, 1.617), (0.1019, -0.02885, 1.83), (0.1622, -0.09123, 1.569), (0.1622, -0.1662, 1.782), (0.3078, -0.1481, 1.549), (0.3078, -0.223, 1.762), (0.4534, -0.09123, 1.569), (0.4534, -0.1662, 1.782), (0.5137, 0.04608, 1.617), (0.5137, -0.02885, 1.83), (0.4534, 0.1834, 1.665), (0.4534, 0.1085, 1.878)], [], [(3, 5, 4), (3, 1, 0, 2), (17, 25, 12, 4), (1, 8, 6), (15, 18, 5, 2), (19, 20, 7, 6, 9, 22), (5, 3, 2), (23, 10, 12, 25), (0, 6, 7), (6, 0, 1), (3, 4, 12, 11), (1, 3, 11), (6, 8, 9), (10, 23, 22, 9), (10, 8, 1, 11), (12, 10, 11), (9, 8, 10), (16, 17, 18), (16, 15, 13, 14), (14, 19, 21), (18, 15, 16), (13, 20, 19), (19, 14, 13), (16, 24, 25, 17), (14, 24, 16), (19, 22, 21), (23, 24, 14, 21), (25, 24, 23), (22, 23, 21), (26, 28, 29, 27), (28, 30, 31, 29), (30, 32, 33, 31), (32, 34, 35, 33), (34, 36, 37, 35), (36, 38, 39, 37), (29, 31, 33, 35, 37, 39, 41, 27), (38, 40, 41, 39), (40, 26, 27, 41), (42, 44, 45, 43), (44, 46, 47, 45), (46, 48, 49, 47), (48, 50, 51, 49), (50, 52, 53, 51), (52, 54, 55, 53), (45, 47, 49, 51, 53, 55, 57, 43), (54, 56, 57, 55), (56, 42, 43, 57), (58, 60, 61, 59), (60, 62, 63, 61), (62, 64, 65, 63), (64, 66, 67, 65), (66, 68, 69, 67), (68, 70, 71, 69), (61, 63, 65, 67, 69, 71, 73, 59), (70, 72, 73, 71), (72, 58, 59, 73), (74, 76, 77, 75), (76, 78, 79, 77), (78, 80, 81, 79), (80, 82, 83, 81), (82, 84, 85, 83), (84, 86, 87, 85), (77, 79, 81, 83, 85, 87, 89, 75), (86, 88, 89, 87), (88, 74, 75, 89), (90, 92, 93, 91), (92, 94, 95, 93), (94, 96, 97, 95), (96, 98, 99, 97), (98, 100, 101, 99), (100, 102, 103, 101), (93, 95, 97, 99, 101, 103, 105, 91), (102, 104, 105, 103), (104, 90, 91, 105), (106, 108, 109, 107), (108, 110, 111, 109), (110, 112, 113, 111), (112, 114, 115, 113), (114, 116, 117, 115), (116, 118, 119, 117), (109, 111, 113, 115, 117, 119, 121, 107), (118, 120, 121, 119), (120, 106, 107, 121), (122, 124, 125, 123), (124, 126, 127, 125), (126, 128, 129, 127), (128, 130, 131, 129), (130, 132, 133, 131), (132, 134, 135, 133), (125, 127, 129, 131, 133, 135, 137, 123), (134, 136, 137, 135), (136, 122, 123, 137), (138, 140, 141, 139), (140, 142, 143, 141), (142, 144, 145, 143), (144, 146, 147, 145), (146, 148, 149, 147), (148, 150, 151, 149), (141, 143, 145, 147, 149, 151, 153, 139), (150, 152, 153, 151), (152, 138, 139, 153), (5, 18, 17, 4)])
_uv = me_cube_000.uv_layers.new(name='UVMap')
_uv.uv.foreach_set('vector', [0.6504, 0.3126, 0.6573, 0.2329, 0.7216, 0.1964, 0.6504, 0.3126, 0.5892, 0.4174, 0.5302, 0.3941, 0.6033, 0.2688, 0.5095, 0.01088, 0.4972, 0.06856, 0.3499, 0.06856, 0.3375, 0.01088, 0.5892, 0.4174, 0.5804, 0.4676, 0.511, 0.4635, 0.8136, 0.07799, 0.8235, 0.01005, 0.9575, 0.01005, 0.9674, 0.07799, 0.4737, 0.4214, 0.4759, 0.4671, 0.3711, 0.4671, 0.3733, 0.4214, 0.3861, 0.4064, 0.4609, 0.4064, 0.6497, 0.2326, 0.6504, 0.3126, 0.6033, 0.2688, 0.4591, 0.2283, 0.3879, 0.2283, 0.3499, 0.06856, 0.4972, 0.06856, 0.5302, 0.3941, 0.511, 0.4635, 0.4971, 0.4254, 0.511, 0.4635, 0.5302, 0.3941, 0.5892, 0.4174, 0.6504, 0.3126, 0.7216, 0.1964, 0.7408, 0.2452, 0.6728, 0.3619, 0.5892, 0.4174, 0.6504, 0.3126, 0.6728, 0.3619, 0.367, 0.4113, 0.3531, 0.3343, 0.3861, 0.4064, 0.3879, 0.2283, 0.4591, 0.2283, 0.4609, 0.4064, 0.3861, 0.4064, 0.7102, 0.4106, 0.6222, 0.4562, 0.5892, 0.4174, 0.6728, 0.3619, 0.3499, 0.06856, 0.3879, 0.2283, 0.3196, 0.2176, 0.3861, 0.4064, 0.3531, 0.3343, 0.3879, 0.2283, 0.6504, 0.3126, 0.7216, 0.1964, 0.6573, 0.2329, 0.6504, 0.3126, 0.6033, 0.2688, 0.5302, 0.3941, 0.5892, 0.4174, 0.5892, 0.4174, 0.511, 0.4635, 0.5804, 0.4676, 0.6497, 0.2326, 0.6033, 0.2688, 0.6504, 0.3126, 0.5302, 0.3941, 0.4971, 0.4254, 0.511, 0.4635, 0.511, 0.4635, 0.5892, 0.4174, 0.5302, 0.3941, 0.6504, 0.3126, 0.6728, 0.3619, 0.7408, 0.2452, 0.7216, 0.1964, 0.5892, 0.4174, 0.6728, 0.3619, 0.6504, 0.3126, 0.48, 0.4113, 0.4609, 0.4064, 0.494, 0.3343, 0.7102, 0.4106, 0.6728, 0.3619, 0.5892, 0.4174, 0.6222, 0.4562, 0.4972, 0.06856, 0.5275, 0.2176, 0.4591, 0.2283, 0.4609, 0.4064, 0.4591, 0.2283, 0.494, 0.3343, 0.5339, 0.5872, 0.5253, 0.5872, 0.5253, 0.5749, 0.5339, 0.5749, 0.5253, 0.5872, 0.5167, 0.5872, 0.5167, 0.5749, 0.5253, 0.5749, 0.5167, 0.5872, 0.5081, 0.5872, 0.5081, 0.5749, 0.5167, 0.5749, 0.5081, 0.5872, 0.4994, 0.5872, 0.4994, 0.5749, 0.5081, 0.5749, 0.5684, 0.5872, 0.5598, 0.5872, 0.5598, 0.5749, 0.5684, 0.5749, 0.5598, 0.5872, 0.5512, 0.5872, 0.5512, 0.5749, 0.5598, 0.5749, 0.01, 0.6537, 0.01, 0.6451, 0.0161, 0.639, 0.02472, 0.639, 0.03082, 0.6451, 0.03082, 0.6537, 0.02472, 0.6598, 0.0161, 0.6598, 0.5512, 0.5872, 0.5426, 0.5872, 0.5426, 0.5749, 0.5512, 0.5749, 0.5426, 0.5872, 0.5339, 0.5872, 0.5339, 0.5749, 0.5426, 0.5749, 0.5339, 0.5872, 0.5253, 0.5872, 0.5253, 0.5749, 0.5339, 0.5749, 0.5253, 0.5872, 0.5167, 0.5872, 0.5167, 0.5749, 0.5253, 0.5749, 0.5167, 0.5872, 0.5081, 0.5872, 0.5081, 0.5749, 0.5167, 0.5749, 0.5081, 0.5872, 0.4994, 0.5872, 0.4994, 0.5749, 0.5081, 0.5749, 0.5684, 0.5872, 0.5598, 0.5872, 0.5598, 0.5749, 0.5684, 0.5749, 0.5598, 0.5872, 0.5512, 0.5872, 0.5512, 0.5749, 0.5598, 0.5749, 0.01, 0.6537, 0.01, 0.6451, 0.0161, 0.639, 0.02472, 0.639, 0.03082, 0.6451, 0.03082, 0.6537, 0.02472, 0.6598, 0.0161, 0.6598, 0.5512, 0.5872, 0.5426, 0.5872, 0.5426, 0.5749, 0.5512, 0.5749, 0.5426, 0.5872, 0.5339, 0.5872, 0.5339, 0.5749, 0.5426, 0.5749, 0.5339, 0.5872, 0.5253, 0.5872, 0.5253, 0.5749, 0.5339, 0.5749, 0.5253, 0.5872, 0.5167, 0.5872, 0.5167, 0.5749, 0.5253, 0.5749, 0.5167, 0.5872, 0.5081, 0.5872, 0.5081, 0.5749, 0.5167, 0.5749, 0.5081, 0.5872, 0.4994, 0.5872, 0.4994, 0.5749, 0.5081, 0.5749, 0.5684, 0.5872, 0.5598, 0.5872, 0.5598, 0.5749, 0.5684, 0.5749, 0.5598, 0.5872, 0.5512, 0.5872, 0.5512, 0.5749, 0.5598, 0.5749, 0.01, 0.6537, 0.01, 0.6451, 0.0161, 0.639, 0.02472, 0.639, 0.03082, 0.6451, 0.03082, 0.6537, 0.02472, 0.6598, 0.0161, 0.6598, 0.5512, 0.5872, 0.5426, 0.5872, 0.5426, 0.5749, 0.5512, 0.5749, 0.5426, 0.5872, 0.5339, 0.5872, 0.5339, 0.5749, 0.5426, 0.5749, 0.5339, 0.5872, 0.5253, 0.5872, 0.5253, 0.5749, 0.5339, 0.5749, 0.5253, 0.5872, 0.5167, 0.5872, 0.5167, 0.5749, 0.5253, 0.5749, 0.5167, 0.5872, 0.5081, 0.5872, 0.5081, 0.5749, 0.5167, 0.5749, 0.5081, 0.5872, 0.4994, 0.5872, 0.4994, 0.5749, 0.5081, 0.5749, 0.5684, 0.5872, 0.5598, 0.5872, 0.5598, 0.5749, 0.5684, 0.5749, 0.5598, 0.5872, 0.5512, 0.5872, 0.5512, 0.5749, 0.5598, 0.5749, 0.01, 0.6537, 0.01, 0.6451, 0.0161, 0.639, 0.02472, 0.639, 0.03082, 0.6451, 0.03082, 0.6537, 0.02472, 0.6598, 0.0161, 0.6598, 0.5512, 0.5872, 0.5426, 0.5872, 0.5426, 0.5749, 0.5512, 0.5749, 0.5426, 0.5872, 0.5339, 0.5872, 0.5339, 0.5749, 0.5426, 0.5749, 0.5339, 0.5872, 0.5253, 0.5872, 0.5253, 0.5749, 0.5339, 0.5749, 0.5253, 0.5872, 0.5167, 0.5872, 0.5167, 0.5749, 0.5253, 0.5749, 0.5167, 0.5872, 0.5081, 0.5872, 0.5081, 0.5749, 0.5167, 0.5749, 0.5081, 0.5872, 0.4994, 0.5872, 0.4994, 0.5749, 0.5081, 0.5749, 0.5684, 0.5872, 0.5598, 0.5872, 0.5598, 0.5749, 0.5684, 0.5749, 0.5598, 0.5872, 0.5512, 0.5872, 0.5512, 0.5749, 0.5598, 0.5749, 0.01, 0.6537, 0.01, 0.6451, 0.0161, 0.639, 0.02472, 0.639, 0.03082, 0.6451, 0.03082, 0.6537, 0.02472, 0.6598, 0.0161, 0.6598, 0.5512, 0.5872, 0.5426, 0.5872, 0.5426, 0.5749, 0.5512, 0.5749, 0.5426, 0.5872, 0.5339, 0.5872, 0.5339, 0.5749, 0.5426, 0.5749, 0.5339, 0.5872, 0.5253, 0.5872, 0.5253, 0.5749, 0.5339, 0.5749, 0.5253, 0.5872, 0.5167, 0.5872, 0.5167, 0.5749, 0.5253, 0.5749, 0.5167, 0.5872, 0.5081, 0.5872, 0.5081, 0.5749, 0.5167, 0.5749, 0.5081, 0.5872, 0.4994, 0.5872, 0.4994, 0.5749, 0.5081, 0.5749, 0.5684, 0.5872, 0.5598, 0.5872, 0.5598, 0.5749, 0.5684, 0.5749, 0.5598, 0.5872, 0.5512, 0.5872, 0.5512, 0.5749, 0.5598, 0.5749, 0.01, 0.6537, 0.01, 0.6451, 0.0161, 0.639, 0.02472, 0.639, 0.03082, 0.6451, 0.03082, 0.6537, 0.02472, 0.6598, 0.0161, 0.6598, 0.5512, 0.5872, 0.5426, 0.5872, 0.5426, 0.5749, 0.5512, 0.5749, 0.5426, 0.5872, 0.5339, 0.5872, 0.5339, 0.5749, 0.5426, 0.5749, 0.5339, 0.5872, 0.5253, 0.5872, 0.5253, 0.5749, 0.5339, 0.5749, 0.5253, 0.5872, 0.5167, 0.5872, 0.5167, 0.5749, 0.5253, 0.5749, 0.5167, 0.5872, 0.5081, 0.5872, 0.5081, 0.5749, 0.5167, 0.5749, 0.5081, 0.5872, 0.4994, 0.5872, 0.4994, 0.5749, 0.5081, 0.5749, 0.5684, 0.5872, 0.5598, 0.5872, 0.5598, 0.5749, 0.5684, 0.5749, 0.5598, 0.5872, 0.5512, 0.5872, 0.5512, 0.5749, 0.5598, 0.5749, 0.01, 0.6537, 0.01, 0.6451, 0.0161, 0.639, 0.02472, 0.639, 0.03082, 0.6451, 0.03082, 0.6537, 0.02472, 0.6598, 0.0161, 0.6598, 0.5512, 0.5872, 0.5426, 0.5872, 0.5426, 0.5749, 0.5512, 0.5749, 0.5426, 0.5872, 0.5339, 0.5872, 0.5339, 0.5749, 0.5426, 0.5749, 0.5339, 0.5872, 0.5253, 0.5872, 0.5253, 0.5749, 0.5339, 0.5749, 0.5253, 0.5872, 0.5167, 0.5872, 0.5167, 0.5749, 0.5253, 0.5749, 0.5167, 0.5872, 0.5081, 0.5872, 0.5081, 0.5749, 0.5167, 0.5749, 0.5081, 0.5872, 0.4994, 0.5872, 0.4994, 0.5749, 0.5081, 0.5749, 0.5684, 0.5872, 0.5598, 0.5872, 0.5598, 0.5749, 0.5684, 0.5749, 0.5598, 0.5872, 0.5512, 0.5872, 0.5512, 0.5749, 0.5598, 0.5749, 0.01, 0.6537, 0.01, 0.6451, 0.0161, 0.639, 0.02472, 0.639, 0.03082, 0.6451, 0.03082, 0.6537, 0.02472, 0.6598, 0.0161, 0.6598, 0.5512, 0.5872, 0.5426, 0.5872, 0.5426, 0.5749, 0.5512, 0.5749, 0.5426, 0.5872, 0.5339, 0.5872, 0.5339, 0.5749, 0.5426, 0.5749, 0.7208, 0.1953, 0.6526, 0.3092, 0.655, 0.2237, 0.6817, 0.2048])
me_cube_000.materials.append(mat_material)
me_cube_000.use_remesh_preserve_volume = False
me_cube_000.use_remesh_preserve_attributes = False
me_cube_000.use_mirror_vertex_groups = False
me_cube_000.update()
me_cube_007 = bpy.data.meshes.new('Cube.007')
me_cube_007.from_pydata([(1.655, -4.917, -5.96e-08), (1.655, -2.526, 2.0), (1.655, 4.917, -5.96e-08), (1.655, 4.68, 2.0), (1.655, 5.271, 1.218), (1.655, -5.123, 1.25), (5.96e-08, 1.808, 2.304), (1.655, -5.626, 0.7825), (1.655, -5.823, 0.7781), (1.655, 4.767, 2.132), (1.655, 5.472, 1.199), (1.655, -2.55, 2.132), (1.655, -5.215, 1.365), (3.58, 5.037, 0.6087), (3.58, -5.823, 0.7781), (3.58, -5.105, -0.01288), (3.58, 4.767, 2.132), (3.58, 5.472, 1.199), (3.58, -2.55, 2.132), (3.58, -5.215, 1.365), (-1.655, -4.917, 5.96e-08), (-1.655, -2.526, 2.0), (-1.655, 4.917, 5.96e-08), (-1.655, 4.68, 2.0), (5.96e-08, 2.011, 1.979), (1.179, 0.6285, 2.304), (-1.655, 5.271, 1.218), (-1.655, -5.123, 1.25), (1.383, 0.6285, 1.979), (-1.655, -5.626, 0.7825), (0.8338, 1.462, 2.304), (0.9777, 1.606, 1.979), (-1.655, -5.823, 0.7781), (-1.655, 4.767, 2.132), (-1.655, 5.472, 1.199), (-1.655, -2.55, 2.132), (-1.655, -5.215, 1.365), (-3.58, 5.037, 0.6087), (-3.58, -5.823, 0.7781), (-3.58, -5.105, -0.01288), (-3.58, 4.767, 2.132), (-3.58, 5.472, 1.199), (-3.58, -2.55, 2.132), (-3.58, -5.215, 1.365), (0.9777, -0.3492, 1.979), (0.8338, -0.2053, 2.304), (-1.788e-07, -0.7542, 1.979), (5.96e-08, -0.5507, 2.304), (-0.9777, -0.3492, 1.979), (-0.8338, -0.2053, 2.304), (-1.383, 0.6285, 1.979), (-1.179, 0.6285, 2.304), (-0.9777, 1.606, 1.979), (-0.8338, 1.462, 2.304), (-1.426, 2.863, 1.936), (-1.0, 3.111, 2.609), (-1.426, 4.504, 1.936), (1.426, 2.863, 1.936), (1.0, 3.111, 2.609), (1.426, 4.504, 1.936), (-1.0, 3.964, 2.609), (-1.215, 4.411, 2.269), (1.215, 4.411, 2.269), (1.0, 3.964, 2.609), (-1.393, -5.556, 0.08618), (-1.393, -5.787, 0.6925), (-1.652, -4.86, 0.02004), (-1.652, -5.49, 0.794), (1.393, -5.556, 0.08618), (1.393, -5.787, 0.6925), (1.652, -4.86, 0.02004), (1.652, -5.49, 0.794), (0.2134, -5.787, 0.6925), (-0.2134, -5.787, 0.6925), (-0.2134, -5.556, 0.08618), (0.2134, -5.556, 0.08618), (-1.11, -5.754, 0.2046), (-1.11, -5.875, 0.5208), (1.11, -5.875, 0.5208), (1.11, -5.754, 0.2046), (-0.4954, -5.875, 0.5208), (0.4954, -5.754, 0.2046), (0.4954, -5.875, 0.5208), (-0.4954, -5.754, 0.2046), (2.094, 2.382, 2.126), (2.258, 2.817, 2.833), (2.094, 4.382, 1.98), (2.258, 3.86, 2.504), (3.378, 2.382, 2.126), (2.946, 2.817, 2.833), (3.378, 4.382, 1.98), (2.946, 3.86, 2.504), (-3.017, 2.293, 2.341), (-2.801, 2.511, 2.697), (-2.455, 2.511, 2.697), (-2.372, 2.293, 2.341), (-2.939, 3.86, 2.504), (-3.37, 4.382, 1.98), (-2.939, 2.817, 2.833), (-3.37, 2.382, 2.126), (2.38, 2.293, 2.341), (2.463, 2.511, 2.697), (2.808, 2.511, 2.697), (3.025, 2.293, 2.341), (-2.251, 3.86, 2.504), (-2.086, 4.382, 1.98), (-2.251, 2.817, 2.833), (-2.086, 2.382, 2.126), (3.559, -5.059, 0.391), (3.559, -5.304, 0.6533), (3.559, 4.911, 0.8255), (3.559, 5.147, 1.141), (3.837, -5.059, 0.391), (3.837, -5.304, 0.6533), (3.837, 4.911, 0.8255), (3.837, 5.147, 1.141), (-3.837, -5.059, 0.391), (-3.837, -5.304, 0.6533), (-3.837, 4.911, 0.8255), (-3.837, 5.147, 1.141), (-3.559, -5.059, 0.391), (-3.559, -5.304, 0.6533), (-3.559, 4.911, 0.8255), (-3.559, 5.147, 1.141)], [], [(4, 26, 23, 3), (21, 27, 5, 1), (27, 29, 7, 5), (22, 26, 4, 2), (4, 3, 9, 10), (5, 7, 8, 12), (3, 1, 11, 9), (1, 5, 12, 11), (19, 14, 15, 13, 17, 16, 18), (12, 8, 14, 19), (11, 12, 19, 18), (9, 11, 18, 16), (10, 9, 16, 17), (31, 30, 25, 28), (24, 6, 30, 31), (1, 3, 23, 21), (26, 34, 33, 23), (27, 36, 32, 29), (23, 33, 35, 21), (21, 35, 36, 27), (43, 42, 40, 41, 37, 39, 38), (36, 43, 38, 32), (35, 42, 43, 36), (33, 40, 42, 35), (34, 41, 40, 33), (29, 20, 0, 7), (28, 25, 45, 44), (44, 45, 47, 46), (46, 47, 49, 48), (48, 49, 51, 50), (50, 51, 53, 52), (52, 53, 6, 24), (61, 62, 59, 56), (62, 63, 58, 57, 59), (58, 55, 54, 57), (55, 60, 61, 56, 54), (60, 63, 62, 61), (58, 63, 60, 55), (65, 67, 66, 64), (71, 67, 65, 73, 72, 69), (71, 69, 68, 70), (65, 64, 76, 77), (66, 70, 68, 75, 74, 64), (72, 75, 81, 82), (72, 73, 74, 75), (80, 77, 76, 83), (78, 82, 81, 79), (75, 68, 79, 81), (64, 74, 83, 76), (69, 72, 82, 78), (74, 73, 80, 83), (73, 65, 77, 80), (68, 69, 78, 79), (85, 87, 86, 84), (87, 91, 90, 86), (91, 89, 88, 90), (107, 95, 92, 99), (89, 91, 87, 85), (106, 94, 95, 107), (99, 92, 93, 98), (98, 93, 94, 106), (93, 92, 95, 94), (98, 106, 104, 96), (102, 101, 100, 103), (96, 97, 99, 98), (89, 85, 101, 102), (88, 89, 102, 103), (104, 105, 97, 96), (85, 84, 100, 101), (84, 88, 103, 100), (106, 107, 105, 104), (111, 115, 114, 110), (115, 113, 112, 114), (113, 109, 108, 112), (113, 115, 111, 109), (117, 119, 118, 116), (119, 123, 122, 118), (121, 117, 116, 120), (121, 123, 119, 117)])
_uv = me_cube_007.uv_layers.new(name='UVMap')
_uv.uv.foreach_set('vector', [0.7014, 0.8088, 0.7014, 0.99, 0.6477, 0.99, 0.6477, 0.8088, 0.2533, 0.99, 0.1054, 0.99, 0.1054, 0.8088, 0.2533, 0.8088, 0.1054, 0.99, 0.06783, 0.99, 0.06783, 0.8088, 0.1054, 0.8088, 0.7708, 0.99, 0.7014, 0.99, 0.7014, 0.8088, 0.7708, 0.8088, 0.6651, 0.8003, 0.6114, 0.8003, 0.6085, 0.7921, 0.6725, 0.7921, 0.05552, 0.8002, 0.01792, 0.7994, 0.01, 0.7921, 0.05624, 0.7921, 0.6037, 0.7994, 0.2093, 0.7994, 0.208, 0.7921, 0.6085, 0.7921, 0.2073, 0.7995, 0.05936, 0.7996, 0.05624, 0.7921, 0.208, 0.7921, 0.06217, 0.6448, 0.02889, 0.6127, 0.06819, 0.5694, 0.6233, 0.6034, 0.6471, 0.6357, 0.6085, 0.6868, 0.208, 0.6868, 0.05624, 0.7921, 0.01, 0.7921, 0.01, 0.6868, 0.05624, 0.6868, 0.208, 0.7921, 0.05624, 0.7921, 0.05624, 0.6868, 0.208, 0.6868, 0.6085, 0.7921, 0.208, 0.7921, 0.208, 0.6868, 0.6085, 0.6868, 0.6725, 0.7921, 0.6085, 0.7921, 0.6085, 0.6868, 0.6725, 0.6868, 0.9618, 0.4975, 0.9823, 0.4975, 0.9823, 0.5512, 0.9617, 0.5512, 0.9618, 0.4439, 0.9824, 0.4439, 0.9823, 0.4975, 0.9618, 0.4975, 0.2533, 0.8088, 0.6477, 0.8088, 0.6477, 0.99, 0.2533, 0.99, 0.6651, 0.8003, 0.6725, 0.7921, 0.6085, 0.7921, 0.6114, 0.8003, 0.05552, 0.8002, 0.05624, 0.7921, 0.01, 0.7921, 0.01792, 0.7994, 0.6037, 0.7994, 0.6085, 0.7921, 0.208, 0.7921, 0.2093, 0.7994, 0.2073, 0.7995, 0.208, 0.7921, 0.05624, 0.7921, 0.05936, 0.7996, 0.06217, 0.6448, 0.208, 0.6868, 0.6085, 0.6868, 0.6471, 0.6357, 0.6233, 0.6034, 0.06819, 0.5694, 0.02889, 0.6127, 0.05624, 0.7921, 0.05624, 0.6868, 0.01, 0.6868, 0.01, 0.7921, 0.208, 0.7921, 0.208, 0.6868, 0.05624, 0.6868, 0.05624, 0.7921, 0.6085, 0.7921, 0.6085, 0.6868, 0.208, 0.6868, 0.208, 0.7921, 0.6725, 0.7921, 0.6725, 0.6868, 0.6085, 0.6868, 0.6085, 0.7921, 0.06783, 0.99, 0.01, 0.99, 0.01, 0.8088, 0.06783, 0.8088, 0.9617, 0.5512, 0.9823, 0.5512, 0.9822, 0.6048, 0.9617, 0.6048, 0.9617, 0.6048, 0.9822, 0.6048, 0.9822, 0.6585, 0.9616, 0.6585, 0.9616, 0.6585, 0.9822, 0.6585, 0.9821, 0.7122, 0.9616, 0.7121, 0.9616, 0.7121, 0.9821, 0.7122, 0.9821, 0.7658, 0.9615, 0.7658, 0.9615, 0.7658, 0.9821, 0.7658, 0.982, 0.8195, 0.9615, 0.8195, 0.9615, 0.8195, 0.982, 0.8195, 0.982, 0.8731, 0.9614, 0.8731, 0.7842, 0.2849, 0.9172, 0.2849, 0.9288, 0.3038, 0.7726, 0.3038, 0.9274, 0.2786, 0.9054, 0.2542, 0.9054, 0.2075, 0.949, 0.1939, 0.949, 0.2837, 0.9054, 0.2075, 0.796, 0.2075, 0.7726, 0.1682, 0.9288, 0.1682, 0.796, 0.2075, 0.796, 0.2542, 0.774, 0.2786, 0.7524, 0.2837, 0.7524, 0.1939, 0.796, 0.2542, 0.9054, 0.2542, 0.9172, 0.2849, 0.7842, 0.2849, 0.9054, 0.2075, 0.9054, 0.2542, 0.796, 0.2542, 0.796, 0.2075, 0.699, 0.6177, 0.6987, 0.5959, 0.7499, 0.5797, 0.7338, 0.6164, 0.6835, 0.7676, 0.6835, 0.605, 0.699, 0.6177, 0.699, 0.6747, 0.6989, 0.6971, 0.6985, 0.7551, 0.6988, 0.7774, 0.6985, 0.7551, 0.734, 0.7556, 0.7512, 0.7926, 0.699, 0.6177, 0.7338, 0.6164, 0.7233, 0.6316, 0.708, 0.6326, 0.7688, 0.6035, 0.7688, 0.7686, 0.734, 0.7556, 0.734, 0.6969, 0.7338, 0.6748, 0.7338, 0.6164, 0.6989, 0.6971, 0.734, 0.6969, 0.7234, 0.7118, 0.7079, 0.7125, 0.6989, 0.6971, 0.699, 0.6747, 0.7338, 0.6748, 0.734, 0.6969, 0.7075, 0.6594, 0.708, 0.6326, 0.7233, 0.6316, 0.7229, 0.66, 0.7072, 0.7398, 0.7079, 0.7125, 0.7234, 0.7118, 0.7228, 0.7406, 0.734, 0.6969, 0.734, 0.7556, 0.7228, 0.7406, 0.7234, 0.7118, 0.7338, 0.6164, 0.7338, 0.6748, 0.7229, 0.66, 0.7233, 0.6316, 0.6985, 0.7551, 0.6989, 0.6971, 0.7079, 0.7125, 0.7072, 0.7398, 0.7338, 0.6748, 0.699, 0.6747, 0.7075, 0.6594, 0.7229, 0.66, 0.699, 0.6747, 0.699, 0.6177, 0.708, 0.6326, 0.7075, 0.6594, 0.734, 0.7556, 0.6985, 0.7551, 0.7072, 0.7398, 0.7228, 0.7406, 0.9019, 0.5557, 0.842, 0.5557, 0.8059, 0.5353, 0.9129, 0.5108, 0.842, 0.5557, 0.842, 0.5934, 0.8015, 0.617, 0.8015, 0.5467, 0.842, 0.5934, 0.9019, 0.5934, 0.9129, 0.6434, 0.8052, 0.6224, 0.9443, 0.8074, 0.9319, 0.7889, 0.9324, 0.7574, 0.9443, 0.7351, 0.9019, 0.5934, 0.842, 0.5934, 0.842, 0.5557, 0.9019, 0.5557, 0.8924, 0.8024, 0.9104, 0.787, 0.9319, 0.7889, 0.9443, 0.8074, 0.9443, 0.7351, 0.9324, 0.7574, 0.9107, 0.7685, 0.8912, 0.7577, 0.8912, 0.7577, 0.9107, 0.7685, 0.9104, 0.787, 0.8924, 0.8024, 0.9107, 0.7685, 0.9324, 0.7574, 0.9319, 0.7889, 0.9104, 0.787, 0.9019, 0.5934, 0.9019, 0.5557, 0.842, 0.5557, 0.842, 0.5934, 0.9107, 0.7685, 0.9104, 0.787, 0.9319, 0.7889, 0.9324, 0.7574, 0.842, 0.5934, 0.8052, 0.6224, 0.9129, 0.6434, 0.9019, 0.5934, 0.8912, 0.7577, 0.8924, 0.8024, 0.9104, 0.787, 0.9107, 0.7685, 0.9443, 0.7351, 0.8912, 0.7577, 0.9107, 0.7685, 0.9324, 0.7574, 0.842, 0.5557, 0.8015, 0.5467, 0.8015, 0.617, 0.842, 0.5934, 0.8924, 0.8024, 0.9443, 0.8074, 0.9319, 0.7889, 0.9104, 0.787, 0.9443, 0.8074, 0.9443, 0.7351, 0.9324, 0.7574, 0.9319, 0.7889, 0.9019, 0.5557, 0.9129, 0.5108, 0.8059, 0.5353, 0.842, 0.5557, 0.545, 0.007367, 0.5502, 0.01376, 0.5411, 0.0212, 0.5359, 0.01481, 0.5502, 0.01376, 0.5494, 0.325, 0.5413, 0.3181, 0.5411, 0.0212, 0.5494, 0.325, 0.544, 0.3313, 0.5359, 0.3243, 0.5413, 0.3181, 0.5494, 0.325, 0.5502, 0.01376, 0.5585, 0.01378, 0.5576, 0.325, 0.5494, 0.325, 0.5502, 0.01376, 0.5411, 0.0212, 0.5413, 0.3181, 0.5502, 0.01376, 0.545, 0.007367, 0.5359, 0.01481, 0.5411, 0.0212, 0.544, 0.3313, 0.5494, 0.325, 0.5413, 0.3181, 0.5359, 0.3243, 0.5576, 0.325, 0.5585, 0.01378, 0.5502, 0.01376, 0.5494, 0.325])
me_cube_007.materials.append(mat_material)
me_cube_007.use_remesh_preserve_volume = False
me_cube_007.use_remesh_preserve_attributes = False
me_cube_007.use_mirror_vertex_groups = False
me_cube_007.update()

# ---- objects
ob_sf_tank_004 = bpy.data.objects.new('SF_Tank.004', me_cube_003)
ob_sf_tank_003 = bpy.data.objects.new('SF_Tank.003', me_cube_002)
ob_sf_tank_002 = bpy.data.objects.new('SF_Tank.002', me_cube_001)
ob_sf_tank_001 = bpy.data.objects.new('SF_Tank.001', me_cube_000)
ob_sf_tank = bpy.data.objects.new('SF_Tank', me_cube_007)

# ---- transforms, parenting, visibility, modifiers, constraints
ob_sf_tank_004.location = (2.61, -0.0006297, -1.281)
ob_sf_tank_004.lineart.crease_threshold = 0.0
ob_sf_tank_003.location = (0.0, 0.0, -1.169)
ob_sf_tank_003.lineart.crease_threshold = 0.0
ob_sf_tank_002.location = (-0.007046, -2.428, 4.64)
ob_sf_tank_002.lineart.crease_threshold = 0.0
ob_sf_tank_001.location = (-0.007045, -0.1986, 4.073)
ob_sf_tank_001.lineart.crease_threshold = 0.0
ob_sf_tank.location = (-0.007046, -0.1293, 0.4529)
ob_sf_tank.lineart.crease_threshold = 0.0

# ---- collection membership
col_collection_1.objects.link(ob_sf_tank_004)
col_collection_1.objects.link(ob_sf_tank_003)
col_collection_1.objects.link(ob_sf_tank_002)
col_collection_1.objects.link(ob_sf_tank_001)
col_collection_1.objects.link(ob_sf_tank)

# ---- scene / render settings (as saved in the file)
scene.frame_start = 1; scene.frame_end = 250; scene.frame_set(1)
scene.render.engine = 'BLENDER_EEVEE_NEXT'
scene.render.resolution_percentage = 50
scene.render.fps = 25
scene.render.dither_intensity = 0.0
scene.cycles.use_denoising = False
scene.cycles.samples = 128
scene.cycles.sampling_pattern = 'TABULATED_SOBOL'
scene.cycles.light_sampling_threshold = 0.0
scene.cycles.use_adaptive_sampling = False
scene.cycles.use_light_tree = False
scene.cycles.blur_glossy = 0.0
scene.cycles.sample_clamp_indirect = 0.0
scene.view_settings.view_transform = 'Standard'
bpy.context.view_layer.update()

# ---- added for rendering (the .blend has no active camera and no usable light): camera, sun
cam_auto = bpy.data.cameras.new('AutoCamera')
cam_auto.lens = 50.0
cam_auto.sensor_width = 36.0
cam_auto.clip_end = 1000.0
ob_auto_camera = bpy.data.objects.new('AutoCamera', cam_auto)
scene.collection.objects.link(ob_auto_camera)
ob_auto_camera.location = (15.9978, -20.6411, 15.2845)
ob_auto_camera.rotation_euler = (1.09748, -7.21219e-08, 0.694738)
scene.camera = ob_auto_camera
light_auto_sun = bpy.data.lights.new('AutoSun', 'SUN')
light_auto_sun.energy = 3.0
light_auto_sun.angle = 0.0523599
ob_auto_sun = bpy.data.objects.new('AutoSun', light_auto_sun)
scene.collection.objects.link(ob_auto_sun)
ob_auto_sun.rotation_euler = (0.872665, 0.174533, 0.523599)
bpy.context.view_layer.update()
